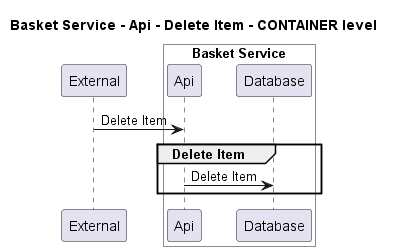

The diagram above was rendered by PlantUML. Its source (embedded in the PNG):
@startuml
!pragma layout smetana

title Basket Service - Api - Delete Item - CONTAINER level

participant "External" as C4InterFlow.SoftwareSystems.ExternalSystem

box "Basket Service" #White
    participant "Api" as ECommercePlatform.SoftwareSystems.BasketService.Containers.Api
    participant "Database" as ECommercePlatform.SoftwareSystems.BasketService.Containers.Database
end box


C4InterFlow.SoftwareSystems.ExternalSystem -> ECommercePlatform.SoftwareSystems.BasketService.Containers.Api : Delete Item
group Delete Item
ECommercePlatform.SoftwareSystems.BasketService.Containers.Api -> ECommercePlatform.SoftwareSystems.BasketService.Containers.Database : Delete Item
end


@enduml